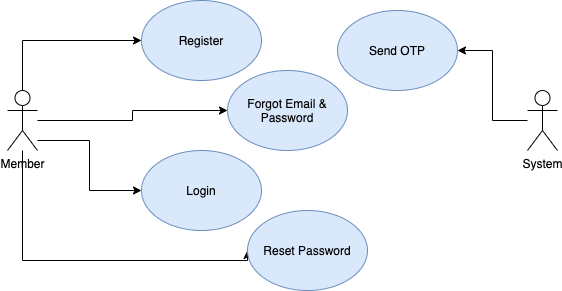

The diagram above was exported from draw.io. Its source (the exported page's mxGraphModel, read from the mxfile embedded in the PNG):
<mxGraphModel dx="1106" dy="820" grid="1" gridSize="10" guides="1" tooltips="1" connect="1" arrows="1" fold="1" page="1" pageScale="1" pageWidth="827" pageHeight="1169" math="0" shadow="0">
  <root>
    <mxCell id="0" />
    <mxCell id="1" parent="0" />
    <mxCell id="RbrTWkvkko2VVcoIpg5H-9" style="edgeStyle=orthogonalEdgeStyle;rounded=0;orthogonalLoop=1;jettySize=auto;html=1;entryX=0;entryY=0.5;entryDx=0;entryDy=0;" parent="1" source="RbrTWkvkko2VVcoIpg5H-1" target="RbrTWkvkko2VVcoIpg5H-3" edge="1">
      <mxGeometry relative="1" as="geometry">
        <Array as="points">
          <mxPoint x="175" y="160" />
        </Array>
      </mxGeometry>
    </mxCell>
    <mxCell id="RbrTWkvkko2VVcoIpg5H-10" style="edgeStyle=orthogonalEdgeStyle;rounded=0;orthogonalLoop=1;jettySize=auto;html=1;entryX=0;entryY=0.5;entryDx=0;entryDy=0;" parent="1" source="RbrTWkvkko2VVcoIpg5H-1" target="RbrTWkvkko2VVcoIpg5H-6" edge="1">
      <mxGeometry relative="1" as="geometry" />
    </mxCell>
    <mxCell id="RbrTWkvkko2VVcoIpg5H-11" style="edgeStyle=orthogonalEdgeStyle;rounded=0;orthogonalLoop=1;jettySize=auto;html=1;entryX=0;entryY=0.5;entryDx=0;entryDy=0;" parent="1" source="RbrTWkvkko2VVcoIpg5H-1" target="RbrTWkvkko2VVcoIpg5H-4" edge="1">
      <mxGeometry relative="1" as="geometry">
        <Array as="points">
          <mxPoint x="242" y="260" />
          <mxPoint x="242" y="310" />
        </Array>
      </mxGeometry>
    </mxCell>
    <mxCell id="RbrTWkvkko2VVcoIpg5H-12" style="edgeStyle=orthogonalEdgeStyle;rounded=0;orthogonalLoop=1;jettySize=auto;html=1;entryX=0;entryY=0.5;entryDx=0;entryDy=0;" parent="1" source="RbrTWkvkko2VVcoIpg5H-1" target="RbrTWkvkko2VVcoIpg5H-5" edge="1">
      <mxGeometry relative="1" as="geometry">
        <Array as="points">
          <mxPoint x="175" y="380" />
          <mxPoint x="400" y="380" />
        </Array>
      </mxGeometry>
    </mxCell>
    <mxCell id="RbrTWkvkko2VVcoIpg5H-1" value="Member" style="shape=umlActor;verticalLabelPosition=bottom;verticalAlign=top;html=1;" parent="1" vertex="1">
      <mxGeometry x="160" y="210" width="30" height="60" as="geometry" />
    </mxCell>
    <mxCell id="RbrTWkvkko2VVcoIpg5H-3" value="Register" style="ellipse;whiteSpace=wrap;html=1;fillColor=#dae8fc;strokeColor=#6c8ebf;" parent="1" vertex="1">
      <mxGeometry x="294" y="120" width="120" height="80" as="geometry" />
    </mxCell>
    <mxCell id="RbrTWkvkko2VVcoIpg5H-4" value="Login" style="ellipse;whiteSpace=wrap;html=1;fillColor=#dae8fc;strokeColor=#6c8ebf;" parent="1" vertex="1">
      <mxGeometry x="294" y="270" width="120" height="80" as="geometry" />
    </mxCell>
    <mxCell id="RbrTWkvkko2VVcoIpg5H-5" value="Reset Password" style="ellipse;whiteSpace=wrap;html=1;fillColor=#dae8fc;strokeColor=#6c8ebf;" parent="1" vertex="1">
      <mxGeometry x="400" y="330" width="120" height="80" as="geometry" />
    </mxCell>
    <mxCell id="RbrTWkvkko2VVcoIpg5H-6" value="Forgot Email &amp;amp; Password" style="ellipse;whiteSpace=wrap;html=1;fillColor=#dae8fc;strokeColor=#6c8ebf;" parent="1" vertex="1">
      <mxGeometry x="380" y="190" width="120" height="80" as="geometry" />
    </mxCell>
    <mxCell id="RbrTWkvkko2VVcoIpg5H-7" value="Send OTP" style="ellipse;whiteSpace=wrap;html=1;fillColor=#dae8fc;strokeColor=#6c8ebf;" parent="1" vertex="1">
      <mxGeometry x="490" y="130" width="120" height="80" as="geometry" />
    </mxCell>
    <mxCell id="RbrTWkvkko2VVcoIpg5H-13" style="edgeStyle=orthogonalEdgeStyle;rounded=0;orthogonalLoop=1;jettySize=auto;html=1;entryX=1;entryY=0.5;entryDx=0;entryDy=0;" parent="1" source="RbrTWkvkko2VVcoIpg5H-8" target="RbrTWkvkko2VVcoIpg5H-7" edge="1">
      <mxGeometry relative="1" as="geometry" />
    </mxCell>
    <mxCell id="RbrTWkvkko2VVcoIpg5H-8" value="System" style="shape=umlActor;verticalLabelPosition=bottom;verticalAlign=top;html=1;" parent="1" vertex="1">
      <mxGeometry x="680" y="210" width="30" height="60" as="geometry" />
    </mxCell>
  </root>
</mxGraphModel>